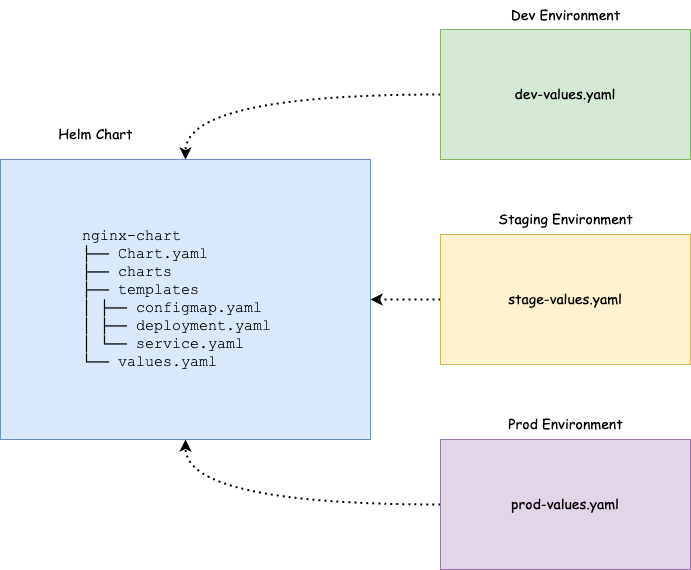

The diagram above was exported from draw.io. Its source (the exported page's mxGraphModel, read from the mxfile embedded in the PNG):
<mxGraphModel dx="2053" dy="1212" grid="1" gridSize="10" guides="1" tooltips="1" connect="1" arrows="1" fold="1" page="1" pageScale="1" pageWidth="827" pageHeight="1169" math="0" shadow="0">
  <root>
    <mxCell id="0" />
    <mxCell id="1" parent="0" />
    <mxCell id="KY4CGzyyZwixb2j3el6B-1" value="" style="rounded=0;whiteSpace=wrap;html=1;align=left;fillColor=#dae8fc;strokeColor=#6c8ebf;" vertex="1" parent="1">
      <mxGeometry x="-200" y="360" width="370" height="280" as="geometry" />
    </mxCell>
    <mxCell id="KY4CGzyyZwixb2j3el6B-2" value="&lt;span style=&quot;font-size: 15px;&quot;&gt;nginx-chart&lt;br style=&quot;font-size: 15px;&quot;&gt;├── Chart.yaml&lt;br style=&quot;font-size: 15px;&quot;&gt;├── charts&lt;br style=&quot;font-size: 15px;&quot;&gt;├── templates&lt;br style=&quot;font-size: 15px;&quot;&gt;│   ├── configmap.yaml&lt;br style=&quot;font-size: 15px;&quot;&gt;│   ├── deployment.yaml&lt;br style=&quot;font-size: 15px;&quot;&gt;│   └── service.yaml&lt;br style=&quot;font-size: 15px;&quot;&gt;└── values.yaml&lt;/span&gt;" style="text;html=1;align=left;verticalAlign=middle;resizable=0;points=[];autosize=1;strokeColor=none;fillColor=none;fontFamily=Courier New;fontSize=15;" vertex="1" parent="1">
      <mxGeometry x="-120" y="420" width="210" height="160" as="geometry" />
    </mxCell>
    <mxCell id="KY4CGzyyZwixb2j3el6B-4" value="Helm Chart" style="text;html=1;align=center;verticalAlign=middle;resizable=0;points=[];autosize=1;strokeColor=none;fillColor=none;fontFamily=Comic Sans MS;fontSize=14;" vertex="1" parent="1">
      <mxGeometry x="-155" y="320" width="100" height="30" as="geometry" />
    </mxCell>
    <mxCell id="KY4CGzyyZwixb2j3el6B-5" value="&lt;font style=&quot;font-size: 14px;&quot;&gt;Dev Environment&lt;/font&gt;" style="text;html=1;align=center;verticalAlign=middle;resizable=0;points=[];autosize=1;strokeColor=none;fillColor=none;fontFamily=Comic Sans MS;fontSize=13;" vertex="1" parent="1">
      <mxGeometry x="300" y="201" width="130" height="30" as="geometry" />
    </mxCell>
    <mxCell id="KY4CGzyyZwixb2j3el6B-7" style="edgeStyle=orthogonalEdgeStyle;rounded=0;orthogonalLoop=1;jettySize=auto;html=1;entryX=0.5;entryY=0;entryDx=0;entryDy=0;fontFamily=Comic Sans MS;fontSize=15;strokeWidth=2;dashed=1;dashPattern=1 2;curved=1;" edge="1" parent="1" source="KY4CGzyyZwixb2j3el6B-6" target="KY4CGzyyZwixb2j3el6B-1">
      <mxGeometry relative="1" as="geometry" />
    </mxCell>
    <mxCell id="KY4CGzyyZwixb2j3el6B-6" value="&lt;font style=&quot;font-size: 14px;&quot;&gt;dev-values.yaml&lt;/font&gt;" style="rounded=0;whiteSpace=wrap;html=1;align=center;fillColor=#d5e8d4;strokeColor=#82b366;fontFamily=Comic Sans MS;" vertex="1" parent="1">
      <mxGeometry x="240" y="230" width="250" height="130" as="geometry" />
    </mxCell>
    <mxCell id="KY4CGzyyZwixb2j3el6B-11" style="edgeStyle=orthogonalEdgeStyle;rounded=0;orthogonalLoop=1;jettySize=auto;html=1;entryX=1;entryY=0.5;entryDx=0;entryDy=0;dashed=1;dashPattern=1 2;strokeWidth=2;fontFamily=Comic Sans MS;fontSize=15;" edge="1" parent="1" source="KY4CGzyyZwixb2j3el6B-8" target="KY4CGzyyZwixb2j3el6B-1">
      <mxGeometry relative="1" as="geometry" />
    </mxCell>
    <mxCell id="KY4CGzyyZwixb2j3el6B-8" value="&lt;font style=&quot;font-size: 14px;&quot;&gt;stage-values.yaml&lt;/font&gt;" style="rounded=0;whiteSpace=wrap;html=1;align=center;fillColor=#fff2cc;strokeColor=#d6b656;fontFamily=Comic Sans MS;" vertex="1" parent="1">
      <mxGeometry x="240" y="435" width="250" height="130" as="geometry" />
    </mxCell>
    <mxCell id="KY4CGzyyZwixb2j3el6B-10" style="edgeStyle=orthogonalEdgeStyle;rounded=0;orthogonalLoop=1;jettySize=auto;html=1;entryX=0.5;entryY=1;entryDx=0;entryDy=0;dashed=1;dashPattern=1 2;strokeWidth=2;fontFamily=Comic Sans MS;fontSize=15;curved=1;" edge="1" parent="1" source="KY4CGzyyZwixb2j3el6B-9" target="KY4CGzyyZwixb2j3el6B-1">
      <mxGeometry relative="1" as="geometry" />
    </mxCell>
    <mxCell id="KY4CGzyyZwixb2j3el6B-9" value="&lt;font style=&quot;font-size: 14px;&quot;&gt;prod-values.yaml&lt;/font&gt;" style="rounded=0;whiteSpace=wrap;html=1;align=center;fillColor=#e1d5e7;strokeColor=#9673a6;fontFamily=Comic Sans MS;" vertex="1" parent="1">
      <mxGeometry x="240" y="640" width="250" height="130" as="geometry" />
    </mxCell>
    <mxCell id="KY4CGzyyZwixb2j3el6B-12" value="&lt;font style=&quot;font-size: 14px;&quot;&gt;Staging Environment&lt;/font&gt;" style="text;html=1;align=center;verticalAlign=middle;resizable=0;points=[];autosize=1;strokeColor=none;fillColor=none;fontFamily=Comic Sans MS;fontSize=13;" vertex="1" parent="1">
      <mxGeometry x="285" y="405" width="160" height="30" as="geometry" />
    </mxCell>
    <mxCell id="KY4CGzyyZwixb2j3el6B-13" value="&lt;font style=&quot;font-size: 14px;&quot;&gt;Prod Environment&lt;/font&gt;" style="text;html=1;align=center;verticalAlign=middle;resizable=0;points=[];autosize=1;strokeColor=none;fillColor=none;fontFamily=Comic Sans MS;fontSize=13;" vertex="1" parent="1">
      <mxGeometry x="295" y="610" width="140" height="30" as="geometry" />
    </mxCell>
  </root>
</mxGraphModel>